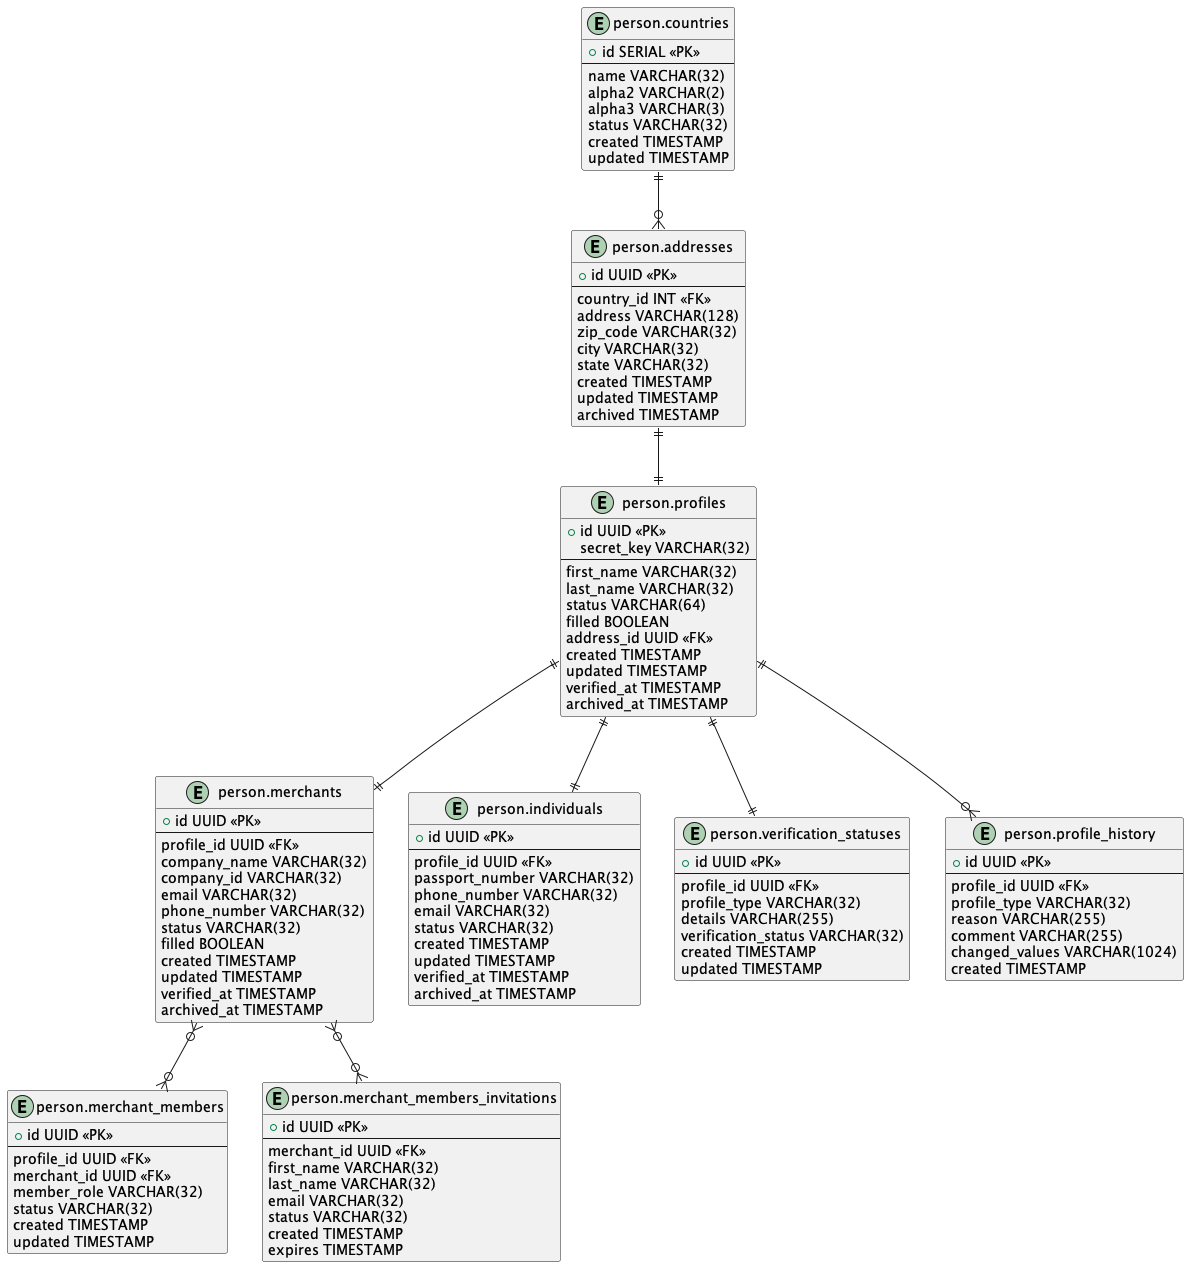

The diagram above was rendered by PlantUML. Its source (embedded in the PNG):
@startuml ("person")

entity "person.countries" as countries {
  + id SERIAL <<PK>>
  --
  name VARCHAR(32)
  alpha2 VARCHAR(2)
  alpha3 VARCHAR(3)
  status VARCHAR(32)
  created TIMESTAMP
  updated TIMESTAMP
}

entity "person.addresses" as addresses {
  + id UUID <<PK>>
  --
  country_id INT <<FK>>
  address VARCHAR(128)
  zip_code VARCHAR(32)
  city VARCHAR(32)
  state VARCHAR(32)
  created TIMESTAMP
  updated TIMESTAMP
  archived TIMESTAMP
}

entity "person.profiles" as profiles {
  + id UUID <<PK>>
  secret_key VARCHAR(32)
  --
  first_name VARCHAR(32)
  last_name VARCHAR(32)
  status VARCHAR(64)
  filled BOOLEAN
  address_id UUID <<FK>>
  created TIMESTAMP
  updated TIMESTAMP
  verified_at TIMESTAMP
  archived_at TIMESTAMP
}

entity "person.merchants" as merchants {
  + id UUID <<PK>>
  --
  profile_id UUID <<FK>>
  company_name VARCHAR(32)
  company_id VARCHAR(32)
  email VARCHAR(32)
  phone_number VARCHAR(32)
  status VARCHAR(32)
  filled BOOLEAN
  created TIMESTAMP
  updated TIMESTAMP
  verified_at TIMESTAMP
  archived_at TIMESTAMP
}

entity "person.merchant_members" as merchant_members {
  + id UUID <<PK>>
  --
  profile_id UUID <<FK>>
  merchant_id UUID <<FK>>
  member_role VARCHAR(32)
  status VARCHAR(32)
  created TIMESTAMP
  updated TIMESTAMP
}

entity "person.individuals" as individuals {
  + id UUID <<PK>>
  --
  profile_id UUID <<FK>>
  passport_number VARCHAR(32)
  phone_number VARCHAR(32)
  email VARCHAR(32)
  status VARCHAR(32)
  created TIMESTAMP
  updated TIMESTAMP
  verified_at TIMESTAMP
  archived_at TIMESTAMP
}

entity "person.verification_statuses" as verification_statuses {
  + id UUID <<PK>>
  --
  profile_id UUID <<FK>>
  profile_type VARCHAR(32)
  details VARCHAR(255)
  verification_status VARCHAR(32)
  created TIMESTAMP
  updated TIMESTAMP
}

entity "person.profile_history" as profile_history {
  + id UUID <<PK>>
  --
  profile_id UUID <<FK>>
  profile_type VARCHAR(32)
  reason VARCHAR(255)
  comment VARCHAR(255)
  changed_values VARCHAR(1024)
  created TIMESTAMP
}

entity "person.merchant_members_invitations" as merchant_members_invitations {
  + id UUID <<PK>>
  --
  merchant_id UUID <<FK>>
  first_name VARCHAR(32)
  last_name VARCHAR(32)
  email VARCHAR(32)
  status VARCHAR(32)
  created TIMESTAMP
  expires TIMESTAMP
}

countries ||--o{ addresses
addresses ||--|| profiles
profiles ||--|| merchants
merchants }o--o{ merchant_members
profiles ||--|| individuals
profiles ||--|| verification_statuses
profiles ||--o{ profile_history
merchants }o--o{ merchant_members_invitations

@enduml